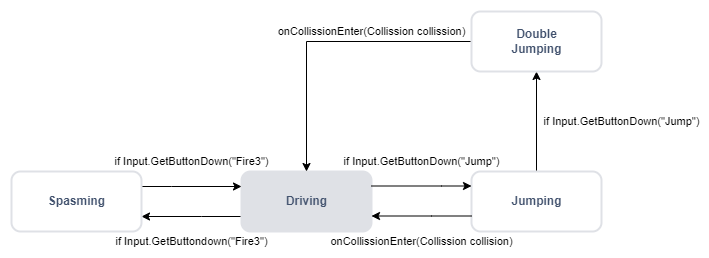

The diagram above was exported from draw.io. Its source (the exported page's mxGraphModel, read from the mxfile embedded in the PNG):
<mxGraphModel dx="1038" dy="513" grid="1" gridSize="10" guides="1" tooltips="1" connect="1" arrows="1" fold="1" page="1" pageScale="1" pageWidth="850" pageHeight="1100" math="0" shadow="0">
  <root>
    <mxCell id="dQO6ZAypG7d6IBB4jwtD-0" />
    <mxCell id="dQO6ZAypG7d6IBB4jwtD-1" parent="dQO6ZAypG7d6IBB4jwtD-0" />
    <mxCell id="dQO6ZAypG7d6IBB4jwtD-6" value="if Input.GetButtondown(&quot;Fire3&quot;)" style="edgeStyle=orthogonalEdgeStyle;rounded=0;orthogonalLoop=1;jettySize=auto;html=1;entryX=1;entryY=0.75;entryDx=0;entryDy=0;" parent="dQO6ZAypG7d6IBB4jwtD-1" source="dQO6ZAypG7d6IBB4jwtD-2" target="dQO6ZAypG7d6IBB4jwtD-3" edge="1">
      <mxGeometry y="25" relative="1" as="geometry">
        <Array as="points">
          <mxPoint x="300" y="485" />
          <mxPoint x="300" y="485" />
        </Array>
        <mxPoint as="offset" />
      </mxGeometry>
    </mxCell>
    <mxCell id="dQO6ZAypG7d6IBB4jwtD-2" value="Driving" style="dashed=0;html=1;rounded=1;fillColor=#DFE1E6;strokeColor=#DFE1E6;fontSize=12;align=center;fontStyle=1;strokeWidth=2;fontColor=#42526E" parent="dQO6ZAypG7d6IBB4jwtD-1" vertex="1">
      <mxGeometry x="340" y="440" width="130" height="60" as="geometry" />
    </mxCell>
    <mxCell id="dQO6ZAypG7d6IBB4jwtD-8" value="if Input.GetButtonDown(&quot;Fire3&quot;)" style="edgeStyle=orthogonalEdgeStyle;rounded=0;orthogonalLoop=1;jettySize=auto;html=1;entryX=0;entryY=0.25;entryDx=0;entryDy=0;" parent="dQO6ZAypG7d6IBB4jwtD-1" source="dQO6ZAypG7d6IBB4jwtD-3" target="dQO6ZAypG7d6IBB4jwtD-2" edge="1">
      <mxGeometry y="25" relative="1" as="geometry">
        <Array as="points">
          <mxPoint x="270" y="455" />
          <mxPoint x="270" y="455" />
        </Array>
        <mxPoint as="offset" />
      </mxGeometry>
    </mxCell>
    <mxCell id="dQO6ZAypG7d6IBB4jwtD-3" value="Spasming" style="dashed=0;html=1;rounded=1;strokeColor=#DFE1E6;fontSize=12;align=center;fontStyle=1;strokeWidth=2;fontColor=#42526E" parent="dQO6ZAypG7d6IBB4jwtD-1" vertex="1">
      <mxGeometry x="110" y="440" width="130" height="60" as="geometry" />
    </mxCell>
    <mxCell id="dQO6ZAypG7d6IBB4jwtD-11" value="if Input.GetButtonDown(&quot;Jump&quot;)" style="edgeStyle=orthogonalEdgeStyle;rounded=0;orthogonalLoop=1;jettySize=auto;html=1;entryX=0.5;entryY=1;entryDx=0;entryDy=0;" parent="dQO6ZAypG7d6IBB4jwtD-1" source="dQO6ZAypG7d6IBB4jwtD-4" target="dQO6ZAypG7d6IBB4jwtD-5" edge="1">
      <mxGeometry y="-85" relative="1" as="geometry">
        <mxPoint as="offset" />
      </mxGeometry>
    </mxCell>
    <mxCell id="dQO6ZAypG7d6IBB4jwtD-4" value="Jumping" style="dashed=0;html=1;rounded=1;strokeColor=#DFE1E6;fontSize=12;align=center;fontStyle=1;strokeWidth=2;fontColor=#42526E" parent="dQO6ZAypG7d6IBB4jwtD-1" vertex="1">
      <mxGeometry x="570" y="440" width="130" height="60" as="geometry" />
    </mxCell>
    <mxCell id="dQO6ZAypG7d6IBB4jwtD-12" value="onCollissionEnter(Collission collission)" style="edgeStyle=orthogonalEdgeStyle;rounded=0;orthogonalLoop=1;jettySize=auto;html=1;entryX=0.5;entryY=0;entryDx=0;entryDy=0;" parent="dQO6ZAypG7d6IBB4jwtD-1" source="dQO6ZAypG7d6IBB4jwtD-5" target="dQO6ZAypG7d6IBB4jwtD-2" edge="1">
      <mxGeometry x="-0.322" y="-10" relative="1" as="geometry">
        <mxPoint x="410" y="310" as="targetPoint" />
        <mxPoint as="offset" />
      </mxGeometry>
    </mxCell>
    <mxCell id="dQO6ZAypG7d6IBB4jwtD-5" value="Double&lt;br&gt;Jumping" style="dashed=0;html=1;rounded=1;strokeColor=#DFE1E6;fontSize=12;align=center;fontStyle=1;strokeWidth=2;fontColor=#42526E" parent="dQO6ZAypG7d6IBB4jwtD-1" vertex="1">
      <mxGeometry x="570" y="280" width="130" height="60" as="geometry" />
    </mxCell>
    <mxCell id="dQO6ZAypG7d6IBB4jwtD-9" value="onCollissionEnter(Collission collision)" style="edgeStyle=orthogonalEdgeStyle;rounded=0;orthogonalLoop=1;jettySize=auto;html=1;entryX=1;entryY=0.75;entryDx=0;entryDy=0;" parent="dQO6ZAypG7d6IBB4jwtD-1" edge="1">
      <mxGeometry y="25" relative="1" as="geometry">
        <mxPoint x="570" y="484.5" as="sourcePoint" />
        <mxPoint x="470" y="484.5" as="targetPoint" />
        <Array as="points">
          <mxPoint x="530" y="484.5" />
          <mxPoint x="530" y="484.5" />
        </Array>
        <mxPoint as="offset" />
      </mxGeometry>
    </mxCell>
    <mxCell id="dQO6ZAypG7d6IBB4jwtD-10" value="if Input.GetButtonDown(&quot;Jump&quot;)" style="edgeStyle=orthogonalEdgeStyle;rounded=0;orthogonalLoop=1;jettySize=auto;html=1;entryX=0;entryY=0.25;entryDx=0;entryDy=0;" parent="dQO6ZAypG7d6IBB4jwtD-1" edge="1">
      <mxGeometry y="25" relative="1" as="geometry">
        <mxPoint x="470" y="454.5" as="sourcePoint" />
        <mxPoint x="570" y="454.5" as="targetPoint" />
        <Array as="points">
          <mxPoint x="540" y="455" />
          <mxPoint x="540" y="455" />
        </Array>
        <mxPoint as="offset" />
      </mxGeometry>
    </mxCell>
  </root>
</mxGraphModel>